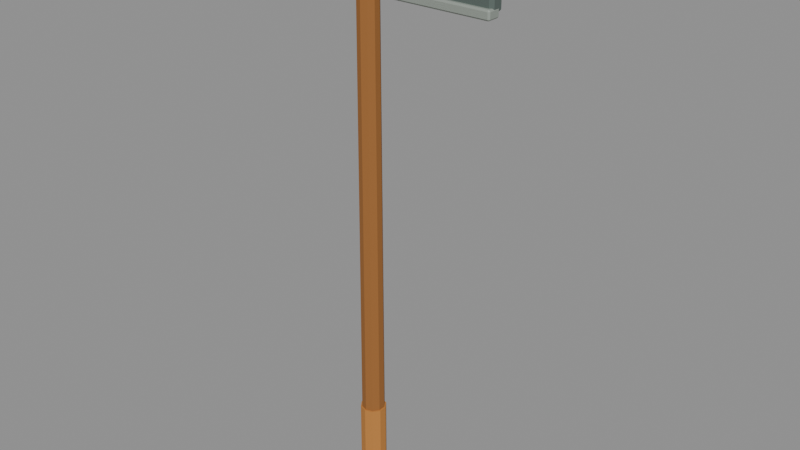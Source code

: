 # Source: farming_tools_prototype_v01.blend  (saved by Blender 4.3.34; exported with 4.5.12 LTS)
import bpy
from mathutils import Matrix  # noqa: F401  (used for matrix-valued properties, if any)

bpy.ops.wm.read_factory_settings(use_empty=True)
scene = bpy.context.scene
scene.name = 'ASSET_Hoe'

# ---- materials (node trees are filled in below, after node groups)
mat_honey = bpy.data.materials.new('Honey')
mat_honey.diffuse_color = (0.47, 0.25, 0.09, 1.0)
mat_steel = bpy.data.materials.new('Steel')
mat_steel.diffuse_color = (0.26, 0.31, 0.29, 1.0)
mat_edge = bpy.data.materials.new('Edge')
mat_edge.diffuse_color = (0.53, 0.57, 0.53, 1.0)
mat_leather = bpy.data.materials.new('Leather')
mat_leather.diffuse_color = (0.64, 0.35, 0.12, 1.0)

# ---- material node trees
mat_honey.use_nodes = True; mat_honey.node_tree.nodes.clear()
_N = mat_honey.node_tree.nodes; _L = mat_honey.node_tree.links
n0 = _N.new('ShaderNodeBsdfPrincipled'); n0.name = 'Principled BSDF'; n0.location = (10, 300)
n0.inputs[0].default_value = (0.3222, 0.125, 0.027, 1.0)
n0.inputs[2].default_value = 0.8
n1 = _N.new('ShaderNodeOutputMaterial'); n1.name = 'Material Output'; n1.location = (300, 300)
_L.new(n0.outputs[0], n1.inputs[0])
n1.is_active_output = True
mat_steel.use_nodes = True; mat_steel.node_tree.nodes.clear()
_N = mat_steel.node_tree.nodes; _L = mat_steel.node_tree.links
n0 = _N.new('ShaderNodeBsdfPrincipled'); n0.name = 'Principled BSDF'; n0.location = (10, 300)
n0.inputs[0].default_value = (0.1326, 0.1726, 0.1562, 1.0)
n0.inputs[1].default_value = 0.45
n0.inputs[2].default_value = 0.8
n1 = _N.new('ShaderNodeOutputMaterial'); n1.name = 'Material Output'; n1.location = (300, 300)
_L.new(n0.outputs[0], n1.inputs[0])
n1.is_active_output = True
mat_edge.use_nodes = True; mat_edge.node_tree.nodes.clear()
_N = mat_edge.node_tree.nodes; _L = mat_edge.node_tree.links
n0 = _N.new('ShaderNodeBsdfPrincipled'); n0.name = 'Principled BSDF'; n0.location = (10, 300)
n0.inputs[0].default_value = (0.3858, 0.4303, 0.3858, 1.0)
n0.inputs[1].default_value = 0.55
n0.inputs[2].default_value = 0.8
n1 = _N.new('ShaderNodeOutputMaterial'); n1.name = 'Material Output'; n1.location = (300, 300)
_L.new(n0.outputs[0], n1.inputs[0])
n1.is_active_output = True
mat_leather.use_nodes = True; mat_leather.node_tree.nodes.clear()
_N = mat_leather.node_tree.nodes; _L = mat_leather.node_tree.links
n0 = _N.new('ShaderNodeBsdfPrincipled'); n0.name = 'Principled BSDF'; n0.location = (10, 300)
n0.inputs[0].default_value = (0.512, 0.2071, 0.04157, 1.0)
n0.inputs[2].default_value = 0.8
n1 = _N.new('ShaderNodeOutputMaterial'); n1.name = 'Material Output'; n1.location = (300, 300)
_L.new(n0.outputs[0], n1.inputs[0])
n1.is_active_output = True

# ---- meshes
me_cone_007 = bpy.data.meshes.new('Cone.007')
me_cone_007.from_pydata([(0.0, 0.021, -0.53), (0.0, 0.018, 0.53), (0.01234, 0.01699, -0.53), (0.01058, 0.01456, 0.53), (0.01997, 0.006489, -0.53), (0.01712, 0.005562, 0.53), (0.01997, -0.006489, -0.53), (0.01712, -0.005562, 0.53), (0.01234, -0.01699, -0.53), (0.01058, -0.01456, 0.53), (0.0, -0.021, -0.53), (0.0, -0.018, 0.53), (-0.01234, -0.01699, -0.53), (-0.01058, -0.01456, 0.53), (-0.01997, -0.006489, -0.53), (-0.01712, -0.005562, 0.53), (-0.01997, 0.006489, -0.53), (-0.01712, 0.005562, 0.53), (-0.01234, 0.01699, -0.53), (-0.01058, 0.01456, 0.53)], [], [(0, 1, 3, 2), (2, 3, 5, 4), (4, 5, 7, 6), (6, 7, 9, 8), (8, 9, 11, 10), (10, 11, 13, 12), (12, 13, 15, 14), (14, 15, 17, 16), (3, 1, 19, 17, 15, 13, 11, 9, 7, 5), (16, 17, 19, 18), (18, 19, 1, 0), (0, 2, 4, 6, 8, 10, 12, 14, 16, 18)])
_uv = me_cone_007.uv_layers.new(name='UVMap')
_uv.uv.foreach_set('vector', [1.0, 0.5, 1.0, 1.0, 0.9, 1.0, 0.9, 0.5, 0.9, 0.5, 0.9, 1.0, 0.8, 1.0, 0.8, 0.5, 0.8, 0.5, 0.8, 1.0, 0.7, 1.0, 0.7, 0.5, 0.7, 0.5, 0.7, 1.0, 0.6, 1.0, 0.6, 0.5, 0.6, 0.5, 0.6, 1.0, 0.5, 1.0, 0.5, 0.5, 0.5, 0.5, 0.5, 1.0, 0.4, 1.0, 0.4, 0.5, 0.4, 0.5, 0.4, 1.0, 0.3, 1.0, 0.3, 0.5, 0.3, 0.5, 0.3, 1.0, 0.2, 1.0, 0.2, 0.5, 0.3911, 0.4442, 0.25, 0.49, 0.1089, 0.4442, 0.02175, 0.3242, 0.02175, 0.1758, 0.1089, 0.05584, 0.25, 0.01, 0.3911, 0.05584, 0.4783, 0.1758, 0.4783, 0.3242, 0.2, 0.5, 0.2, 1.0, 0.1, 1.0, 0.1, 0.5, 0.1, 0.5, 0.1, 1.0, -7.451e-08, 1.0, -7.451e-08, 0.5, 0.75, 0.49, 0.8911, 0.4442, 0.9783, 0.3242, 0.9783, 0.1758, 0.8911, 0.05584, 0.75, 0.01, 0.6089, 0.05584, 0.5217, 0.1758, 0.5217, 0.3242, 0.6089, 0.4442])
me_cone_007.materials.append(mat_honey)
me_cone_007.update()
me_cube_012 = bpy.data.meshes.new('Cube.012')
me_cube_012.from_pydata([(-0.119, -0.009, -0.085), (-0.119, -0.015, -0.079), (-0.125, -0.009, -0.079), (-0.119, -0.015, 0.079), (-0.119, -0.009, 0.085), (-0.125, -0.009, 0.079), (-0.119, 0.009, -0.085), (-0.125, 0.009, -0.079), (-0.119, 0.015, -0.079), (-0.119, 0.009, 0.085), (-0.119, 0.015, 0.079), (-0.125, 0.009, 0.079), (0.119, -0.009, -0.085), (0.125, -0.009, -0.079), (0.119, -0.015, -0.079), (0.119, -0.009, 0.085), (0.119, -0.015, 0.079), (0.125, -0.009, 0.079), (0.119, 0.009, -0.085), (0.119, 0.015, -0.079), (0.125, 0.009, -0.079), (0.119, 0.009, 0.085), (0.125, 0.009, 0.079), (0.119, 0.015, 0.079)], [], [(14, 16, 3, 1), (20, 22, 17, 13), (21, 9, 4, 15), (2, 5, 11, 7), (8, 10, 23, 19), (0, 1, 2), (3, 4, 5), (6, 7, 8), (9, 10, 11), (12, 13, 14), (15, 16, 17), (18, 19, 20), (21, 22, 23), (6, 0, 2, 7), (1, 3, 5, 2), (4, 9, 11, 5), (10, 8, 7, 11), (18, 6, 8, 19), (9, 21, 23, 10), (22, 20, 19, 23), (12, 18, 20, 13), (21, 15, 17, 22), (16, 14, 13, 17), (0, 12, 14, 1), (15, 4, 3, 16), (6, 18, 12, 0)])
_uv = me_cube_012.uv_layers.new(name='UVMap')
_uv.uv.foreach_set('vector', [0.3838, 0.756, 0.6162, 0.756, 0.6162, 0.994, 0.3838, 0.994, 0.3838, 0.55, 0.6162, 0.55, 0.6162, 0.7, 0.3838, 0.7, 0.631, 0.55, 0.869, 0.55, 0.869, 0.7, 0.631, 0.7, 0.3838, 0.05, 0.6162, 0.05, 0.6162, 0.2, 0.3838, 0.2, 0.3838, 0.256, 0.6162, 0.256, 0.6162, 0.494, 0.3838, 0.494, 0.131, 0.7, 0.131, 0.75, 0.125, 0.7, 0.6162, 0.994, 0.625, 0.994, 0.6162, 1.0, 0.131, 0.55, 0.125, 0.55, 0.131, 0.5, 0.625, 0.256, 0.6162, 0.256, 0.6162, 0.25, 0.369, 0.7, 0.375, 0.7, 0.369, 0.75, 0.625, 0.756, 0.6162, 0.756, 0.6162, 0.75, 0.369, 0.55, 0.369, 0.5, 0.375, 0.55, 0.625, 0.55, 0.6162, 0.55, 0.6162, 0.5, 0.131, 0.55, 0.131, 0.7, 0.125, 0.7, 0.125, 0.55, 0.3838, 0.0, 0.6162, 0.0, 0.6162, 0.05, 0.3838, 0.05, 0.625, 0.05, 0.625, 0.2, 0.6162, 0.2, 0.6162, 0.05, 0.6162, 0.256, 0.3838, 0.256, 0.3838, 0.2, 0.6162, 0.2, 0.369, 0.55, 0.131, 0.55, 0.131, 0.5, 0.369, 0.5, 0.625, 0.256, 0.625, 0.494, 0.6162, 0.494, 0.6162, 0.256, 0.6162, 0.55, 0.3838, 0.55, 0.3838, 0.494, 0.6162, 0.494, 0.369, 0.7, 0.369, 0.55, 0.3838, 0.55, 0.3838, 0.7, 0.631, 0.55, 0.631, 0.7, 0.6162, 0.7, 0.6162, 0.55, 0.6162, 0.756, 0.3838, 0.756, 0.3838, 0.7, 0.6162, 0.7, 0.131, 0.7, 0.369, 0.7, 0.369, 0.75, 0.131, 0.75, 0.625, 0.756, 0.625, 0.994, 0.6162, 0.994, 0.6162, 0.756, 0.131, 0.55, 0.369, 0.55, 0.369, 0.7, 0.131, 0.7])
me_cube_012.materials.append(mat_steel)
me_cube_012.update()
me_hoe_curved_socket = bpy.data.meshes.new('Hoe curved socket')
me_hoe_curved_socket.from_pydata([(1.887e-09, -0.01768, 0.8577), (0.025, 4.215e-09, 0.84), (-7.053e-09, 0.01768, 0.8223), (-0.025, -5.76e-09, 0.84), (1.887e-09, 0.05043, 0.9231), (0.025, 0.06, 0.9), (-7.053e-09, 0.06957, 0.8769), (-0.025, 0.06, 0.9), (1.887e-09, 0.13, 0.925), (0.025, 0.13, 0.9), (-7.053e-09, 0.13, 0.875), (-0.025, 0.13, 0.9)], [], [(0, 4, 7, 3), (1, 5, 4, 0), (2, 6, 5, 1), (3, 7, 6, 2), (4, 8, 11, 7), (5, 9, 8, 4), (6, 10, 9, 5), (7, 11, 10, 6)])
me_hoe_curved_socket.polygons.foreach_set('use_smooth', [True] * 8)
_uv = me_hoe_curved_socket.uv_layers.new(name='UVMap')
_uv.uv.foreach_set('vector', [0.0, 1.0, 0.5, 1.0, 0.5, 0.75, 0.0, 0.75, 0.0, 0.25, 0.5, 0.25, 0.5, 0.0, 0.0, 0.0, 0.0, 0.5, 0.5, 0.5, 0.5, 0.25, 0.0, 0.25, 0.0, 0.75, 0.5, 0.75, 0.5, 0.5, 0.0, 0.5, 0.5, 1.0, 1.0, 1.0, 1.0, 0.75, 0.5, 0.75, 0.5, 0.25, 1.0, 0.25, 1.0, 0.0, 0.5, 0.0, 0.5, 0.5, 1.0, 0.5, 1.0, 0.25, 0.5, 0.25, 0.5, 0.75, 1.0, 0.75, 1.0, 0.5, 0.5, 0.5])
me_hoe_curved_socket.materials.append(mat_steel)
me_hoe_curved_socket.auto_texspace = False
me_hoe_curved_socket.update()
me_cube_013 = bpy.data.meshes.new('Cube.013')
me_cube_013.from_pydata([(-0.1225, -0.011, -0.009), (-0.1225, -0.014, -0.006), (-0.1255, -0.011, -0.006), (-0.1225, -0.014, 0.006), (-0.1225, -0.011, 0.009), (-0.1255, -0.011, 0.006), (-0.1225, 0.011, -0.009), (-0.1255, 0.011, -0.006), (-0.1225, 0.014, -0.006), (-0.1225, 0.011, 0.009), (-0.1225, 0.014, 0.006), (-0.1255, 0.011, 0.006), (0.1225, -0.011, -0.009), (0.1255, -0.011, -0.006), (0.1225, -0.014, -0.006), (0.1225, -0.011, 0.009), (0.1225, -0.014, 0.006), (0.1255, -0.011, 0.006), (0.1225, 0.011, -0.009), (0.1225, 0.014, -0.006), (0.1255, 0.011, -0.006), (0.1225, 0.011, 0.009), (0.1255, 0.011, 0.006), (0.1225, 0.014, 0.006)], [], [(14, 16, 3, 1), (20, 22, 17, 13), (21, 9, 4, 15), (2, 5, 11, 7), (8, 10, 23, 19), (0, 1, 2), (3, 4, 5), (6, 7, 8), (9, 10, 11), (12, 13, 14), (15, 16, 17), (18, 19, 20), (21, 22, 23), (6, 0, 2, 7), (1, 3, 5, 2), (4, 9, 11, 5), (10, 8, 7, 11), (18, 6, 8, 19), (9, 21, 23, 10), (22, 20, 19, 23), (12, 18, 20, 13), (21, 15, 17, 22), (16, 14, 13, 17), (0, 12, 14, 1), (15, 4, 3, 16), (6, 18, 12, 0)])
_uv = me_cube_013.uv_layers.new(name='UVMap')
_uv.uv.foreach_set('vector', [0.4167, 0.753, 0.5833, 0.753, 0.5833, 0.997, 0.4167, 0.997, 0.4167, 0.5268, 0.5833, 0.5268, 0.5833, 0.7232, 0.4167, 0.7232, 0.628, 0.5268, 0.872, 0.5268, 0.872, 0.7232, 0.628, 0.7232, 0.4167, 0.02679, 0.5833, 0.02679, 0.5833, 0.2232, 0.4167, 0.2232, 0.4167, 0.253, 0.5833, 0.253, 0.5833, 0.497, 0.4167, 0.497, 0.128, 0.7232, 0.128, 0.75, 0.125, 0.7232, 0.5833, 0.997, 0.625, 0.997, 0.5833, 1.0, 0.128, 0.5268, 0.125, 0.5268, 0.128, 0.5, 0.625, 0.253, 0.5833, 0.253, 0.5833, 0.25, 0.372, 0.7232, 0.375, 0.7232, 0.372, 0.75, 0.625, 0.753, 0.5833, 0.753, 0.5833, 0.75, 0.372, 0.5268, 0.372, 0.5, 0.375, 0.5268, 0.625, 0.5268, 0.5833, 0.5268, 0.5833, 0.5, 0.128, 0.5268, 0.128, 0.7232, 0.125, 0.7232, 0.125, 0.5268, 0.4167, 0.0, 0.5833, 0.0, 0.5833, 0.02679, 0.4167, 0.02679, 0.625, 0.02679, 0.625, 0.2232, 0.5833, 0.2232, 0.5833, 0.02679, 0.5833, 0.253, 0.4167, 0.253, 0.4167, 0.2232, 0.5833, 0.2232, 0.372, 0.5268, 0.128, 0.5268, 0.128, 0.5, 0.372, 0.5, 0.625, 0.253, 0.625, 0.497, 0.5833, 0.497, 0.5833, 0.253, 0.5833, 0.5268, 0.4167, 0.5268, 0.4167, 0.497, 0.5833, 0.497, 0.372, 0.7232, 0.372, 0.5268, 0.4167, 0.5268, 0.4167, 0.7232, 0.628, 0.5268, 0.628, 0.7232, 0.5833, 0.7232, 0.5833, 0.5268, 0.5833, 0.753, 0.4167, 0.753, 0.4167, 0.7232, 0.5833, 0.7232, 0.128, 0.7232, 0.372, 0.7232, 0.372, 0.75, 0.128, 0.75, 0.625, 0.753, 0.625, 0.997, 0.5833, 0.997, 0.5833, 0.753, 0.128, 0.5268, 0.372, 0.5268, 0.372, 0.7232, 0.128, 0.7232])
me_cube_013.materials.append(mat_edge)
me_cube_013.update()
me_cone_008 = bpy.data.meshes.new('Cone.008')
me_cone_008.from_pydata([(0.0, 0.023, -0.0775), (0.0, 0.023, 0.0775), (0.01352, 0.01861, -0.0775), (0.01352, 0.01861, 0.0775), (0.02187, 0.007107, -0.0775), (0.02187, 0.007107, 0.0775), (0.02187, -0.007107, -0.0775), (0.02187, -0.007107, 0.0775), (0.01352, -0.01861, -0.0775), (0.01352, -0.01861, 0.0775), (0.0, -0.023, -0.0775), (0.0, -0.023, 0.0775), (-0.01352, -0.01861, -0.0775), (-0.01352, -0.01861, 0.0775), (-0.02187, -0.007107, -0.0775), (-0.02187, -0.007107, 0.0775), (-0.02187, 0.007107, -0.0775), (-0.02187, 0.007107, 0.0775), (-0.01352, 0.01861, -0.0775), (-0.01352, 0.01861, 0.0775)], [], [(0, 1, 3, 2), (2, 3, 5, 4), (4, 5, 7, 6), (6, 7, 9, 8), (8, 9, 11, 10), (10, 11, 13, 12), (12, 13, 15, 14), (14, 15, 17, 16), (3, 1, 19, 17, 15, 13, 11, 9, 7, 5), (16, 17, 19, 18), (18, 19, 1, 0), (0, 2, 4, 6, 8, 10, 12, 14, 16, 18)])
_uv = me_cone_008.uv_layers.new(name='UVMap')
_uv.uv.foreach_set('vector', [1.0, 0.5, 1.0, 1.0, 0.9, 1.0, 0.9, 0.5, 0.9, 0.5, 0.9, 1.0, 0.8, 1.0, 0.8, 0.5, 0.8, 0.5, 0.8, 1.0, 0.7, 1.0, 0.7, 0.5, 0.7, 0.5, 0.7, 1.0, 0.6, 1.0, 0.6, 0.5, 0.6, 0.5, 0.6, 1.0, 0.5, 1.0, 0.5, 0.5, 0.5, 0.5, 0.5, 1.0, 0.4, 1.0, 0.4, 0.5, 0.4, 0.5, 0.4, 1.0, 0.3, 1.0, 0.3, 0.5, 0.3, 0.5, 0.3, 1.0, 0.2, 1.0, 0.2, 0.5, 0.3911, 0.4442, 0.25, 0.49, 0.1089, 0.4442, 0.02175, 0.3242, 0.02175, 0.1758, 0.1089, 0.05584, 0.25, 0.01, 0.3911, 0.05584, 0.4783, 0.1758, 0.4783, 0.3242, 0.2, 0.5, 0.2, 1.0, 0.1, 1.0, 0.1, 0.5, 0.1, 0.5, 0.1, 1.0, -7.451e-08, 1.0, -7.451e-08, 0.5, 0.75, 0.49, 0.8911, 0.4442, 0.9783, 0.3242, 0.9783, 0.1758, 0.8911, 0.05584, 0.75, 0.01, 0.6089, 0.05584, 0.5217, 0.1758, 0.5217, 0.3242, 0.6089, 0.4442])
me_cone_008.materials.append(mat_leather)
me_cone_008.update()

# ---- objects
ob_hoe_root_004 = bpy.data.objects.new('Hoe_ROOT.004', None)
ob_effect_contact_008 = bpy.data.objects.new('Effect_Contact.008', None)
ob_grip_primary_012 = bpy.data.objects.new('Grip_Primary.012', None)
ob_grip_secondary_012 = bpy.data.objects.new('Grip_Secondary.012', None)
ob_hoe_ash_handle_004 = bpy.data.objects.new('Hoe ash handle.004', me_cone_007)
ob_hoe_blade_004 = bpy.data.objects.new('Hoe blade.004', me_cube_012)
ob_hoe_curved_socket_004 = bpy.data.objects.new('Hoe curved socket.004', me_hoe_curved_socket)
ob_hoe_cutting_edge_004 = bpy.data.objects.new('Hoe cutting edge.004', me_cube_013)
ob_hoe_grip_wrap_004 = bpy.data.objects.new('Hoe grip wrap.004', me_cone_008)

# ---- transforms, parenting, visibility, modifiers, constraints
ob_hoe_root_004.location = (0.0, 0.0, 0.0)
ob_effect_contact_008.parent = ob_hoe_root_004
ob_effect_contact_008.location = (0.0, 0.16, 0.742)
ob_effect_contact_008.empty_display_size = 0.03
ob_grip_primary_012.parent = ob_hoe_root_004
ob_grip_primary_012.location = (0.0, 0.0, 0.0)
ob_grip_primary_012.empty_display_size = 0.03
ob_grip_secondary_012.parent = ob_hoe_root_004
ob_grip_secondary_012.location = (0.0, 0.0, 0.32)
ob_grip_secondary_012.empty_display_size = 0.03
ob_hoe_ash_handle_004.parent = ob_hoe_root_004
ob_hoe_ash_handle_004.location = (0.0, 0.0, 0.35)
ob_hoe_ash_handle_004.rotation_euler = (0.0, -0.0, -3.142)
ob_hoe_blade_004.parent = ob_hoe_root_004
ob_hoe_blade_004.location = (0.0, 0.154, 0.825)
ob_hoe_curved_socket_004.parent = ob_hoe_root_004
ob_hoe_curved_socket_004.location = (0.0, 0.0, 0.0)
ob_hoe_cutting_edge_004.parent = ob_hoe_root_004
ob_hoe_cutting_edge_004.location = (0.0, 0.145, 0.742)
ob_hoe_grip_wrap_004.parent = ob_hoe_root_004
ob_hoe_grip_wrap_004.location = (0.0, 0.0, -0.0325)
ob_hoe_grip_wrap_004.rotation_euler = (0.0, -0.0, -3.142)

# ---- collection membership
scene.collection.objects.link(ob_hoe_root_004)
scene.collection.objects.link(ob_effect_contact_008)
scene.collection.objects.link(ob_grip_primary_012)
scene.collection.objects.link(ob_grip_secondary_012)
scene.collection.objects.link(ob_hoe_ash_handle_004)
scene.collection.objects.link(ob_hoe_blade_004)
scene.collection.objects.link(ob_hoe_curved_socket_004)
scene.collection.objects.link(ob_hoe_cutting_edge_004)
scene.collection.objects.link(ob_hoe_grip_wrap_004)

# ---- scene / render settings (as saved in the file)
scene.frame_start = 1; scene.frame_end = 250; scene.frame_set(1)
scene.render.engine = 'BLENDER_EEVEE_NEXT'
scene.render.image_settings.exr_codec = 'NONE'
scene.render.simplify_subdivision_render = 0
scene.render.simplify_child_particles_render = 0.0
scene.eevee.use_volume_custom_range = False
scene.eevee.use_fast_gi = False
scene.eevee.use_shadows = False
scene.view_settings.white_balance_temperature = 0.0
scene.view_settings.white_balance_tint = 0.0
scene.view_settings.white_balance_whitepoint = (2.97, 0.5193, -0.0414)
bpy.context.view_layer.update()

# ---- added for rendering (the .blend has no active camera and no usable light): camera, sun + grey world if the file has none
cam_auto = bpy.data.cameras.new('AutoCamera')
cam_auto.lens = 50.0
cam_auto.sensor_width = 36.0
cam_auto.clip_end = 1000.0
ob_auto_camera = bpy.data.objects.new('AutoCamera', cam_auto)
scene.collection.objects.link(ob_auto_camera)
ob_auto_camera.location = (1.06336, -1.20303, 1.22319)
ob_auto_camera.rotation_euler = (1.09748, -7.21219e-08, 0.694738)
scene.camera = ob_auto_camera
light_auto_sun = bpy.data.lights.new('AutoSun', 'SUN')
light_auto_sun.energy = 3.0
light_auto_sun.angle = 0.0523599
ob_auto_sun = bpy.data.objects.new('AutoSun', light_auto_sun)
scene.collection.objects.link(ob_auto_sun)
ob_auto_sun.rotation_euler = (0.872665, 0.174533, 0.523599)
if scene.world is None:
    world_auto = bpy.data.worlds.new('AutoWorld')
    world_auto.color = (0.3, 0.3, 0.3)
    scene.world = world_auto
bpy.context.view_layer.update()
